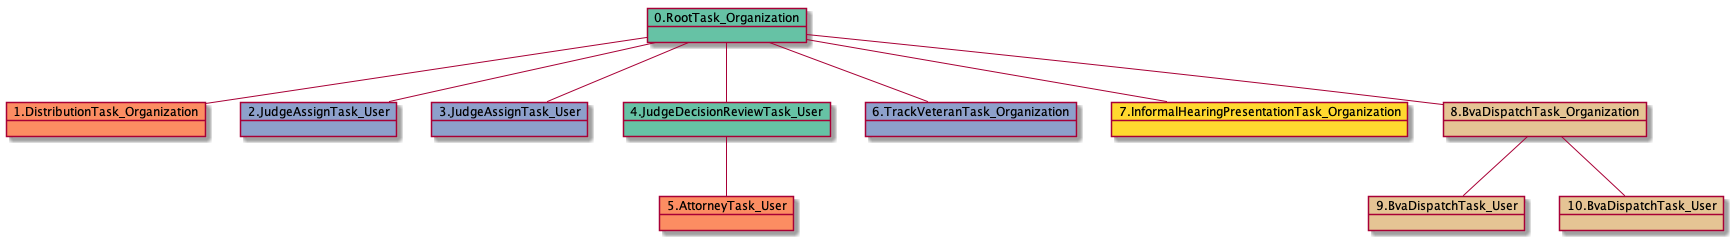

The diagram above was rendered by PlantUML. Its source (embedded in the PNG):
@startuml
object 0.RootTask_Organization #66c2a5
object 1.DistributionTask_Organization #fc8d62
object 2.JudgeAssignTask_User #8da0cb
object 3.JudgeAssignTask_User #8da0cb
object 4.JudgeDecisionReviewTask_User #66c2a5
object 5.AttorneyTask_User #fc8d62
object 6.TrackVeteranTask_Organization #8da0cb
object 7.InformalHearingPresentationTask_Organization #ffd92f
object 8.BvaDispatchTask_Organization #e5c494
object 9.BvaDispatchTask_User #e5c494
object 10.BvaDispatchTask_User #e5c494
0.RootTask_Organization -- 1.DistributionTask_Organization
0.RootTask_Organization -- 2.JudgeAssignTask_User
0.RootTask_Organization -- 3.JudgeAssignTask_User
0.RootTask_Organization -- 4.JudgeDecisionReviewTask_User
4.JudgeDecisionReviewTask_User -- 5.AttorneyTask_User
0.RootTask_Organization -- 6.TrackVeteranTask_Organization
0.RootTask_Organization -- 7.InformalHearingPresentationTask_Organization
0.RootTask_Organization -- 8.BvaDispatchTask_Organization
8.BvaDispatchTask_Organization -- 9.BvaDispatchTask_User
8.BvaDispatchTask_Organization -- 10.BvaDispatchTask_User
@enduml